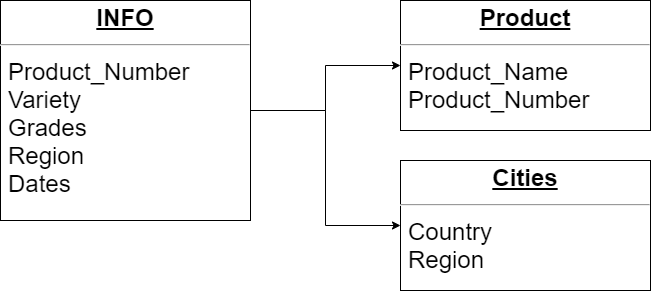

The diagram above was exported from draw.io. Its source (the exported page's mxGraphModel, read from the mxfile embedded in the PNG):
<mxGraphModel dx="780" dy="1108" grid="1" gridSize="10" guides="1" tooltips="1" connect="1" arrows="1" fold="1" page="1" pageScale="1" pageWidth="1100" pageHeight="850" background="none" math="0" shadow="0">
  <root>
    <mxCell id="0" />
    <mxCell id="1" parent="0" />
    <mxCell id="TlWrBLXu9pPLc03AKGDp-5" style="edgeStyle=orthogonalEdgeStyle;rounded=0;orthogonalLoop=1;jettySize=auto;html=1;entryX=0;entryY=0.5;entryDx=0;entryDy=0;fontFamily=Helvetica;fontSize=24;" parent="1" source="24794b860abc3c2d-29" target="TlWrBLXu9pPLc03AKGDp-1" edge="1">
      <mxGeometry relative="1" as="geometry" />
    </mxCell>
    <mxCell id="TlWrBLXu9pPLc03AKGDp-6" style="edgeStyle=orthogonalEdgeStyle;rounded=0;orthogonalLoop=1;jettySize=auto;html=1;exitX=1;exitY=0.5;exitDx=0;exitDy=0;entryX=0;entryY=0.5;entryDx=0;entryDy=0;fontFamily=Helvetica;fontSize=24;" parent="1" source="24794b860abc3c2d-29" target="TlWrBLXu9pPLc03AKGDp-2" edge="1">
      <mxGeometry relative="1" as="geometry" />
    </mxCell>
    <mxCell id="24794b860abc3c2d-29" value="&lt;p style=&quot;margin: 4px 0px 0px ; text-align: center ; text-decoration: underline ; font-size: 24px&quot;&gt;&lt;font style=&quot;font-size: 24px&quot;&gt;&lt;b&gt;INFO&lt;/b&gt;&lt;/font&gt;&lt;/p&gt;&lt;hr style=&quot;font-size: 24px&quot;&gt;&lt;p style=&quot;margin: 0px 0px 0px 8px ; font-size: 24px&quot;&gt;&lt;span&gt;Product_Number&lt;/span&gt;&lt;/p&gt;&lt;p style=&quot;margin: 0px 0px 0px 8px ; font-size: 24px&quot;&gt;&lt;font style=&quot;font-size: 24px&quot;&gt;Variety&lt;/font&gt;&lt;/p&gt;&lt;p style=&quot;margin: 0px 0px 0px 8px ; font-size: 24px&quot;&gt;&lt;font style=&quot;font-size: 24px&quot;&gt;Grades&lt;/font&gt;&lt;/p&gt;&lt;p style=&quot;margin: 0px 0px 0px 8px ; font-size: 24px&quot;&gt;&lt;font style=&quot;font-size: 24px&quot;&gt;Region&lt;/font&gt;&lt;/p&gt;&lt;p style=&quot;margin: 0px 0px 0px 8px ; font-size: 24px&quot;&gt;&lt;font style=&quot;font-size: 24px&quot;&gt;Dates&lt;/font&gt;&lt;/p&gt;" style="verticalAlign=top;align=left;overflow=fill;fontSize=12;fontFamily=Helvetica;html=1;rounded=0;shadow=0;comic=0;labelBackgroundColor=none;strokeWidth=1;" parent="1" vertex="1">
      <mxGeometry x="200" y="280" width="250" height="220" as="geometry" />
    </mxCell>
    <mxCell id="TlWrBLXu9pPLc03AKGDp-1" value="&lt;p style=&quot;margin: 4px 0px 0px ; text-align: center ; text-decoration: underline ; font-size: 24px&quot;&gt;&lt;b&gt;Product&lt;/b&gt;&lt;/p&gt;&lt;hr style=&quot;font-size: 24px&quot;&gt;&lt;p style=&quot;margin: 0px 0px 0px 8px ; font-size: 24px&quot;&gt;Product_Name&lt;/p&gt;&lt;p style=&quot;margin: 0px 0px 0px 8px ; font-size: 24px&quot;&gt;Product_Number&lt;/p&gt;" style="verticalAlign=top;align=left;overflow=fill;fontSize=12;fontFamily=Helvetica;html=1;rounded=0;shadow=0;comic=0;labelBackgroundColor=none;strokeWidth=1;" parent="1" vertex="1">
      <mxGeometry x="600" y="280" width="250" height="130" as="geometry" />
    </mxCell>
    <mxCell id="TlWrBLXu9pPLc03AKGDp-2" value="&lt;p style=&quot;margin: 4px 0px 0px ; text-align: center ; text-decoration: underline ; font-size: 24px&quot;&gt;&lt;b&gt;Cities&lt;/b&gt;&lt;/p&gt;&lt;hr style=&quot;font-size: 24px&quot;&gt;&lt;p style=&quot;margin: 0px 0px 0px 8px ; font-size: 24px&quot;&gt;Country&lt;/p&gt;&lt;p style=&quot;margin: 0px 0px 0px 8px ; font-size: 24px&quot;&gt;Region&lt;/p&gt;" style="verticalAlign=top;align=left;overflow=fill;fontSize=12;fontFamily=Helvetica;html=1;rounded=0;shadow=0;comic=0;labelBackgroundColor=none;strokeWidth=1;" parent="1" vertex="1">
      <mxGeometry x="600" y="440" width="250" height="130" as="geometry" />
    </mxCell>
  </root>
</mxGraphModel>